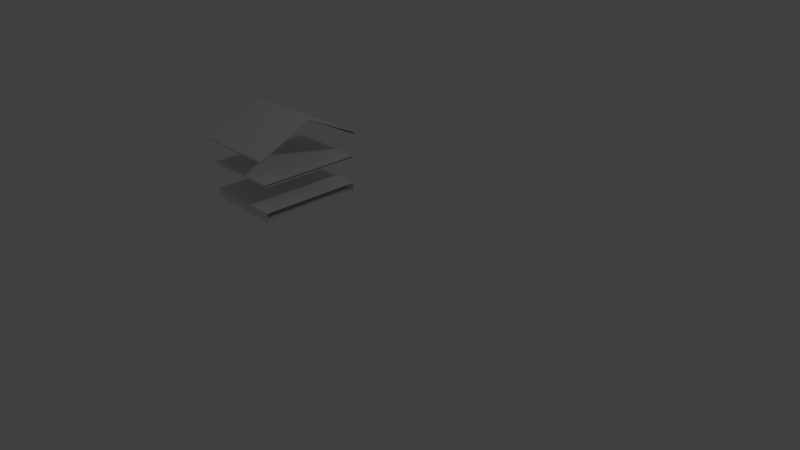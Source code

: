 # Source: OfficerPorch.blend  (saved by Blender 2.78.0; exported with 4.5.12 LTS)
import bpy
from mathutils import Matrix  # noqa: F401  (used for matrix-valued properties, if any)

bpy.ops.wm.read_factory_settings(use_empty=True)
scene = bpy.context.scene
scene.name = 'Scene'

# ---- collections
col_collection_1 = bpy.data.collections.new('Collection 1'); scene.collection.children.link(col_collection_1)

# ---- materials (node trees are filled in below, after node groups)
mat_material_002 = bpy.data.materials.new('Material.002')
mat_material_002.alpha_threshold = 0.0
mat_material_002.use_transparent_shadow = False
mat_material_002.roughness = 0.5
mat_material_003 = bpy.data.materials.new('Material.003')
mat_material_003.alpha_threshold = 0.0
mat_material_003.use_transparent_shadow = False
mat_material_003.roughness = 0.5

# ---- material node trees

# ---- world
world_world = bpy.data.worlds.new('World'); scene.world = world_world
world_world.color = (0.05088, 0.05088, 0.05088)
world_world.use_sun_shadow = False
world_world.sun_shadow_jitter_overblur = 0.0
world_world.cycles.sampling_method = 'MANUAL'

# ---- cameras
cam_camera = bpy.data.cameras.new('Camera')
cam_camera.clip_end = 100.0
cam_camera.lens = 35.0
cam_camera.sensor_width = 32.0
cam_camera.sensor_height = 18.0
cam_camera.ortho_scale = 7.314
cam_camera.dof.focus_distance = 0.0
cam_camera.dof.aperture_fstop = 128.0

# ---- lights
light_lamp = bpy.data.lights.new('Lamp', 'POINT')
light_lamp.transmission_factor = 0.0
light_lamp.cutoff_distance = 30.0
light_lamp.energy = 100.0
light_lamp.shadow_buffer_clip_start = 1.001
light_lamp.shadow_soft_size = 0.1
light_lamp.shadow_maximum_resolution = 0.006
light_lamp.use_absolute_resolution = True

# ---- meshes
me_cube_001 = bpy.data.meshes.new('Cube.001')
me_cube_001.from_pydata([(-2.5, -0.75, -0.625), (-2.5, 0.0, 0.625), (-2.5, 0.75, -0.625), (-2.5, 0.0, 0.625), (-2.5, -0.75, 0.2546), (-2.5, 0.75, 0.2546), (-2.5, 0.0, 0.65), (-2.5, 0.0, 0.65), (-2.5, -0.7948, 0.2324), (-2.5, -0.7948, 0.2574), (-2.5, 0.7948, 0.2324), (-2.5, 0.7948, 0.2574), (-2.55, -0.75, 0.2546), (-2.55, 1.172e-07, 0.625), (-2.55, 1.172e-07, 0.625), (-2.55, 0.75, 0.2546), (-2.55, -0.75, 0.2796), (-2.55, 1.172e-07, 0.65), (-2.55, 1.172e-07, 0.65), (-2.55, 0.75, 0.2796), (-2.55, -0.7948, 0.2574), (-2.55, -0.7948, 0.2324), (-2.55, 0.7948, 0.2574), (-2.55, 0.7948, 0.2324), (-1.34, 0.75, -0.625), (-1.34, -0.75, -0.625), (-1.34, -0.75, 0.2546), (-1.34, 0.75, 0.2546), (-1.34, -0.7948, 0.2324), (-1.34, 0.7948, 0.2324), (-1.34, -0.7948, 0.2574), (-1.332, 0.0, 0.65), (-1.34, 0.7948, 0.2574), (-1.327, 0.0, 0.65), (-2.5, 0.75, -0.4931), (-2.5, -0.75, -0.4931), (-1.34, 0.75, -0.4931), (-1.34, -0.75, -0.4931), (-2.5, -0.75, -0.1193), (-2.5, 0.75, -0.1193), (-1.34, 0.75, -0.1193), (-1.34, -0.75, -0.1193), (-2.5, 0.75, -0.1193), (-2.5, 0.75, -0.1193), (-1.34, 0.75, -0.1193), (-1.34, 0.75, -0.1193), (-2.5, -0.75, -0.1193), (-2.5, -0.75, -0.1193), (-1.34, -0.75, -0.1193), (-1.34, -0.75, -0.1193), (-2.5, 0.75, -0.08187), (-1.34, 0.75, -0.08187), (-2.5, -0.75, -0.08187), (-1.34, -0.75, -0.08187), (-2.45, -0.75, 0.2546), (-2.45, 0.0, 0.625), (-2.45, 0.0, 0.625), (-2.45, 0.75, 0.2546)], [], [(4, 54, 55, 1), (41, 49, 46, 38), (38, 46, 43, 39), (9, 20, 21, 8, 28, 30), (27, 5, 10, 29), (19, 22, 23, 15, 14, 18), (12, 21, 20, 16, 17, 13), (4, 8, 21, 12), (6, 17, 16, 20, 9, 30, 31), (5, 3, 14, 15), (10, 5, 15, 23), (1, 4, 12, 13), (4, 26, 28, 8), (39, 43, 45, 40), (2, 24, 25, 0), (32, 29, 10, 23, 22, 11), (32, 11, 22, 19, 18, 7, 33), (2, 34, 36, 24), (0, 35, 34, 2), (25, 37, 35, 0), (42, 39, 40, 44), (47, 38, 39, 42), (48, 41, 38, 47), (34, 35, 37, 36), (51, 50, 52, 53), (7, 5, 27, 33), (44, 49, 46, 43, 42), (26, 4, 7, 33), (49, 53, 52, 46), (46, 52, 50, 43), (43, 50, 51, 45), (54, 57, 56, 55), (5, 57, 54, 4), (3, 56, 57, 5), (1, 55, 56, 3), (4, 1, 3, 5)])
me_cube_001.polygons.foreach_set('material_index', [0, 0, 0, 0, 0, 0, 0, 0, 1, 0, 0, 0, 0, 0, 0, 0, 1, 0, 0, 0, 0, 0, 0, 0, 0, 0, 0, 0, 0, 0, 0, 0, 0, 0, 0, 0])
_uv = me_cube_001.uv_layers.new(name='UVMap')
_uv.uv.foreach_set('vector', [1.0, 0.0, 1.0, 0.0, 0.0, 0.0, 0.0, 0.0, 0.5, 0.3082, 0.5, 0.3082, 0.0001598, 0.3082, 0.0001598, 0.3082, 0.3004, 0.3965, 0.3004, 0.3965, 0.6003, 0.3965, 0.6003, 0.3965, 0.5, 1.0, 0.8536, 0.8536, 1.0, 0.5, 0.8536, 0.1464, 0.6768, 0.07322, 0.418, 0.966, 0.5, 0.0, 1.0, 0.0, 1.0, 1.0, 0.5, 1.0, 0.5, 1.0, 0.933, 0.75, 0.933, 0.25, 0.5, 0.0, 0.06699, 0.25, 0.06699, 0.75, 0.5, 1.0, 0.933, 0.75, 0.933, 0.25, 0.5, 0.0, 0.06699, 0.25, 0.06699, 0.75, 0.0, 0.0, 1.0, 0.0, 1.0, 1.0, 0.0, 1.0, 0.01232, 0.3586, 0.002549, 0.3586, 0.002539, 0.1952, 8.465e-05, 0.1819, 0.01338, 0.1794, 0.24, 0.1808, 0.2405, 0.3586, 0.0, 0.0, 1.0, 0.0, 1.0, 1.0, 0.0, 1.0, 0.0, 0.0, 1.0, 0.0, 1.0, 1.0, 0.0, 1.0, 0.0, 0.0, 1.0, 0.0, 1.0, 1.0, 0.0, 1.0, 0.0, 0.0, 0.5, 0.0, 0.5, 1.0, 0.0, 1.0, 0.0001598, 0.04412, 0.0001598, 0.04412, 0.5, 0.04412, 0.5, 0.04412, 0.0, 0.0, 0.5, 0.0, 0.5, 1.0, 0.0, 1.0, 0.2285, 0.8875, 0.6768, 0.07322, 0.5, 0.0, 0.1464, 0.1464, 0.0, 0.5, 0.1464, 0.8536, 0.2366, 0.1747, 0.009852, 0.1733, 8.465e-05, 0.1733, 0.0001439, 0.1635, 0.001136, 8.47e-05, 0.0109, 0.000144, 0.24, 0.0001302, 0.0001598, 0.176, 0.0001598, 0.08809, 0.5, 0.08809, 0.5, 0.176, 0.3004, 0.5284, 0.3004, 0.4404, 0.6003, 0.4404, 0.6003, 0.5284, 0.5, 0.1763, 0.5, 0.2643, 0.0001598, 0.2643, 0.0001598, 0.1763, 0.0001598, 0.04412, 0.0001598, 0.04412, 0.5, 0.04412, 0.5, 0.04412, 0.3004, 0.3965, 0.3004, 0.3965, 0.6003, 0.3965, 0.6003, 0.3965, 0.5, 0.3082, 0.5, 0.3082, 0.0001598, 0.3082, 0.0001598, 0.3082, 0.6003, 0.4404, 0.3004, 0.4404, 0.5, 0.2643, 0.5, 0.08809, 0.5, 0.02214, 0.0001598, 0.02214, 0.3004, 0.3745, 0.5, 0.3302, 0.0109, 0.000144, 1.0, 0.0, 0.5, 0.0, 0.24, 0.0001302, 0.0, 0.0, 0.0, 0.0, 0.0, 0.0, 0.0, 0.0, 0.0, 0.0, 0.5, 0.0, 0.0, 0.0, 0.0109, 0.000144, 0.24, 0.0001302, 0.5, 0.3082, 0.5, 0.3302, 0.0001598, 0.3302, 0.0001598, 0.3082, 0.3004, 0.3965, 0.3004, 0.3745, 0.6003, 0.3745, 0.6003, 0.3965, 0.0001598, 0.04412, 0.0001598, 0.02214, 0.5, 0.02214, 0.5, 0.04412, 0.0001598, 0.6045, 0.2968, 0.6045, 0.1498, 0.5287, 0.1485, 0.5313, 0.0, 0.0, 0.0, 0.0, 0.0, 0.0, 0.0, 0.0, 1.0, 0.0, 1.0, 0.0, 0.0, 0.0, 0.0, 0.0, 0.0, 0.0, 0.0, 0.0, 0.0, 0.0, 0.0, 0.0, 0.0, 0.0, 0.0, 0.0, 0.0, 0.0, 0.0, 0.0])
me_cube_001.materials.append(mat_material_002)
me_cube_001.materials.append(mat_material_003)
me_cube_001.use_remesh_preserve_volume = False
me_cube_001.use_remesh_preserve_attributes = False
me_cube_001.use_mirror_vertex_groups = False
me_cube_001.update()

# ---- objects
ob_cube_001 = bpy.data.objects.new('Cube.001', me_cube_001)
ob_lamp = bpy.data.objects.new('Lamp', light_lamp)
ob_camera = bpy.data.objects.new('Camera', cam_camera)

# ---- transforms, parenting, visibility, modifiers, constraints
ob_cube_001.location = (-0.001639, 0.1419, 0.7928)
ob_cube_001.lineart.crease_threshold = 0.0
ob_lamp.location = (4.076, 1.005, 5.904)
ob_lamp.rotation_euler = (0.6503, 0.05522, 1.866)
ob_lamp.lock_rotations_4d = False
ob_lamp.empty_display_type = 'ARROWS'
ob_lamp.color = (0.0, 0.0, 0.0, 0.0)
ob_lamp.lineart.crease_threshold = 0.0
ob_camera.location = (7.481, -6.508, 5.344)
ob_camera.rotation_euler = (1.109, 0.0, 0.8149)
ob_camera.lock_rotations_4d = False
ob_camera.empty_display_type = 'ARROWS'
ob_camera.color = (0.0, 0.0, 0.0, 0.0)
ob_camera.display_type = 'WIRE'
ob_camera.lineart.crease_threshold = 0.0

# ---- collection membership
col_collection_1.objects.link(ob_cube_001)
col_collection_1.objects.link(ob_lamp)
col_collection_1.objects.link(ob_camera)

# ---- scene / render settings (as saved in the file)
scene.camera = ob_camera
scene.frame_start = 1; scene.frame_end = 250; scene.frame_set(0)
scene.render.engine = 'BLENDER_EEVEE_NEXT'
scene.render.resolution_percentage = 50
scene.render.dither_intensity = 0.0
scene.cycles.use_denoising = False
scene.cycles.samples = 128
scene.cycles.sampling_pattern = 'TABULATED_SOBOL'
scene.cycles.light_sampling_threshold = 0.0
scene.cycles.use_adaptive_sampling = False
scene.cycles.use_light_tree = False
scene.cycles.blur_glossy = 0.0
scene.cycles.sample_clamp_indirect = 0.0
scene.view_settings.view_transform = 'Standard'
bpy.context.view_layer.update()

